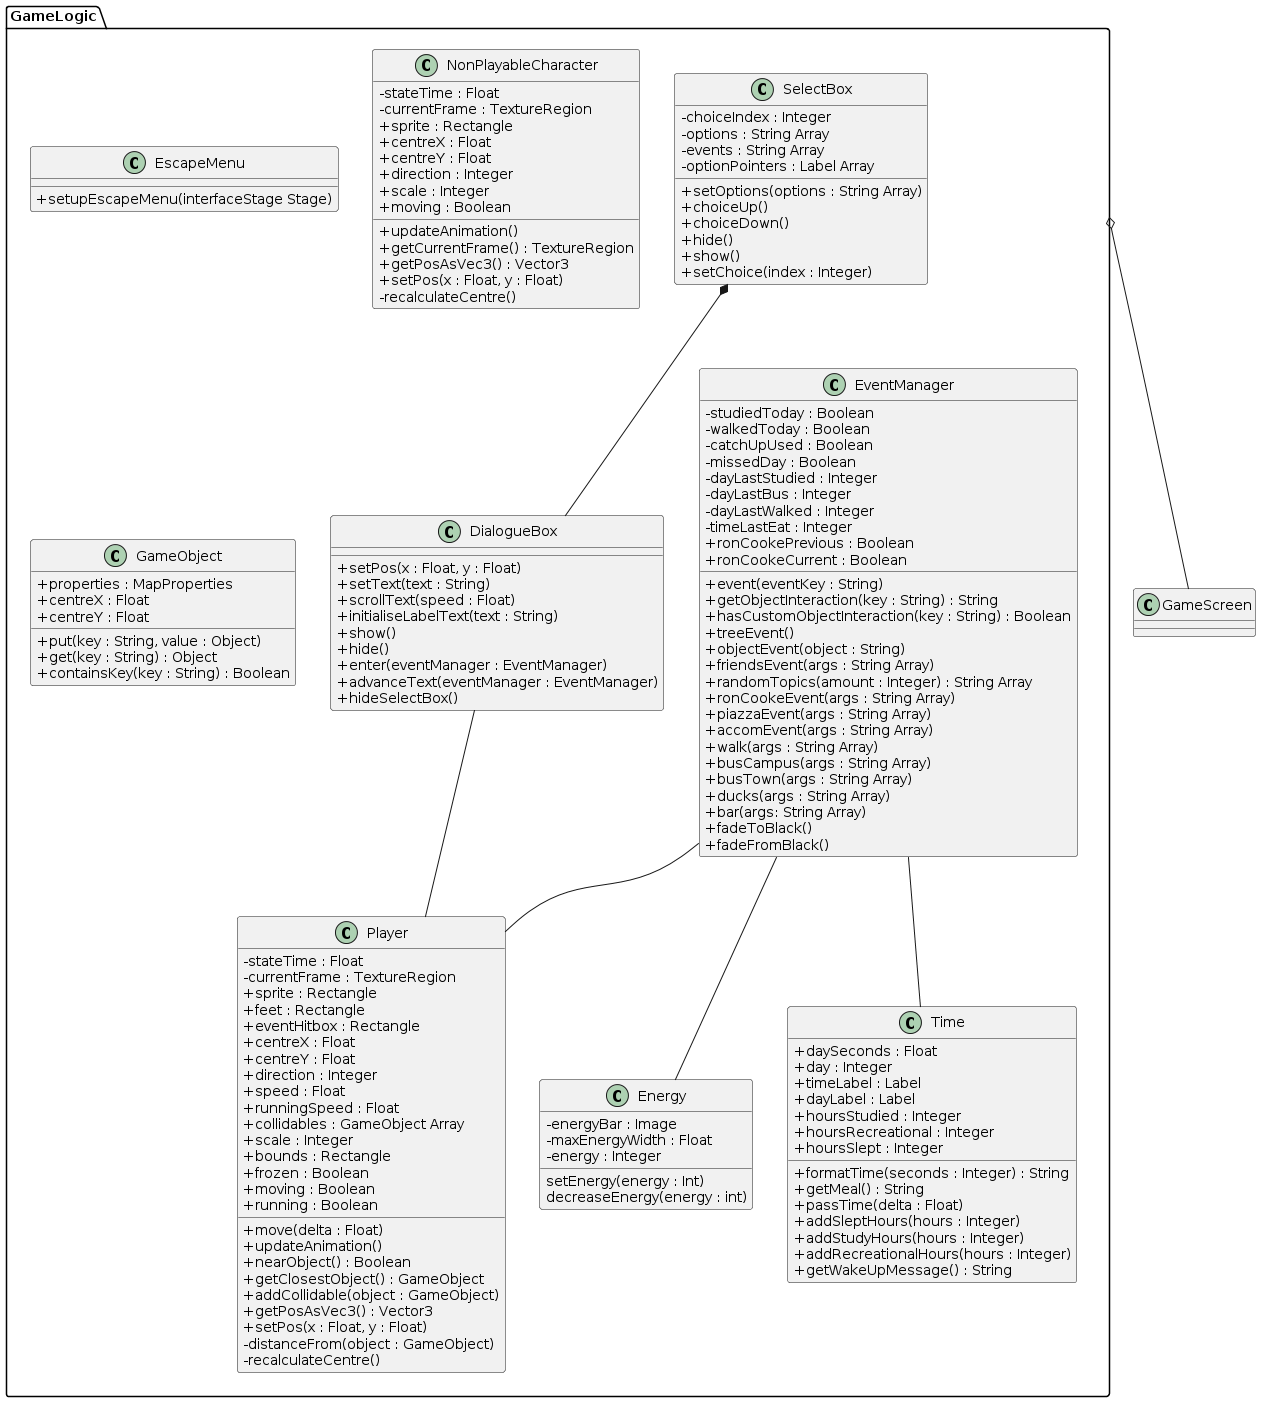

The diagram above was rendered by PlantUML. Its source (embedded in the PNG):
@startuml
skinparam classAttributeIconSize 0

package "GameLogic" {
  class DialogueBox {
    + setPos(x : Float, y : Float)
    + setText(text : String)
    + scrollText(speed : Float)
    + initialiseLabelText(text : String)
    + show()
    + hide()
    + enter(eventManager : EventManager)
    + advanceText(eventManager : EventManager)
    + hideSelectBox()
  }
  class SelectBox {
    - choiceIndex : Integer
    - options : String Array
    - events : String Array
    - optionPointers : Label Array
    + setOptions(options : String Array)
    + choiceUp()
    + choiceDown()
    + hide()
    + show()
    + setChoice(index : Integer)
  }
  class Energy {
    - energyBar : Image
    - maxEnergyWidth : Float
    - energy : Integer
    setEnergy(energy : Int)
    decreaseEnergy(energy : int)
  }
  class EscapeMenu {
    + setupEscapeMenu(interfaceStage Stage)
  }
  class EventManager {
  - studiedToday : Boolean
  - walkedToday : Boolean
  - catchUpUsed : Boolean
  - missedDay : Boolean
  - dayLastStudied : Integer
  - dayLastBus : Integer
  - dayLastWalked : Integer
  - timeLastEat : Integer
  + ronCookePrevious : Boolean
  + ronCookeCurrent : Boolean
  + event(eventKey : String)
  + getObjectInteraction(key : String) : String
  + hasCustomObjectInteraction(key : String) : Boolean
  + treeEvent()
  + objectEvent(object : String)
  + friendsEvent(args : String Array)
  + randomTopics(amount : Integer) : String Array
  + ronCookeEvent(args : String Array)
  + piazzaEvent(args : String Array)
  + accomEvent(args : String Array)
  + walk(args : String Array)
  + busCampus(args : String Array)
  + busTown(args : String Array)
  + ducks(args : String Array)
  + bar(args: String Array)
  + fadeToBlack()
  + fadeFromBlack()
  }
  class NonPlayableCharacter {
    - stateTime : Float
    - currentFrame : TextureRegion
    + sprite : Rectangle
    + centreX : Float
    + centreY : Float
    + direction : Integer
    + scale : Integer
    + moving : Boolean
    + updateAnimation()
    + getCurrentFrame() : TextureRegion
    + getPosAsVec3() : Vector3
    + setPos(x : Float, y : Float)
    - recalculateCentre()
  }
  class Player {
    - stateTime : Float
    - currentFrame : TextureRegion
    + sprite : Rectangle
    + feet : Rectangle
    + eventHitbox : Rectangle
    + centreX : Float
    + centreY : Float
    + direction : Integer
    + speed : Float
    + runningSpeed : Float
    + collidables : GameObject Array
    + scale : Integer
    + bounds : Rectangle
    + frozen : Boolean
    + moving : Boolean
    + running : Boolean
    + move(delta : Float)
    + updateAnimation()
    + nearObject() : Boolean
    + getClosestObject() : GameObject
    + addCollidable(object : GameObject)
    + getPosAsVec3() : Vector3
    + setPos(x : Float, y : Float)
    - distanceFrom(object : GameObject)
    - recalculateCentre()
  }
  class Time {
    + daySeconds : Float
    + day : Integer
    + timeLabel : Label
    + dayLabel : Label
    + hoursStudied : Integer
    + hoursRecreational : Integer
    + hoursSlept : Integer
    + formatTime(seconds : Integer) : String
    + getMeal() : String
    + passTime(delta : Float)
    + addSleptHours(hours : Integer)
    + addStudyHours(hours : Integer)
    + addRecreationalHours(hours : Integer)
    + getWakeUpMessage() : String
  }
  class GameObject {
    + properties : MapProperties
    + centreX : Float
    + centreY : Float
    + put(key : String, value : Object)
    + get(key : String) : Object
    + containsKey(key : String) : Boolean
  }
}

SelectBox *-- DialogueBox
EventManager -- Time
EventManager -- Energy
EventManager -- Player
DialogueBox -- Player
GameLogic o-- GameScreen
@enduml